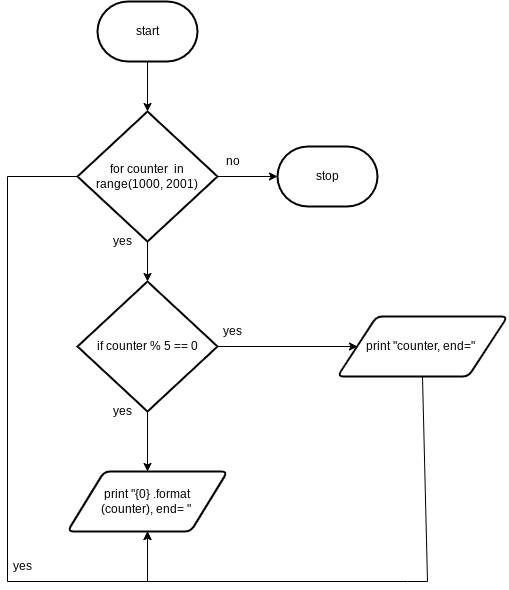

The diagram above was exported from draw.io. Its source (the exported page's mxGraphModel, read from the mxfile embedded in the PNG):
<mxGraphModel dx="572" dy="393" grid="1" gridSize="10" guides="1" tooltips="1" connect="1" arrows="1" fold="1" page="1" pageScale="1" pageWidth="827" pageHeight="1169" math="0" shadow="0">
  <root>
    <mxCell id="0" />
    <mxCell id="1" parent="0" />
    <mxCell id="13" style="edgeStyle=none;rounded=0;html=1;exitX=0.5;exitY=1;exitDx=0;exitDy=0;exitPerimeter=0;entryX=0.5;entryY=0;entryDx=0;entryDy=0;entryPerimeter=0;" edge="1" parent="1" source="2" target="3">
      <mxGeometry relative="1" as="geometry" />
    </mxCell>
    <mxCell id="2" value="start" style="strokeWidth=2;html=1;shape=mxgraph.flowchart.terminator;whiteSpace=wrap;" vertex="1" parent="1">
      <mxGeometry x="190" y="30" width="100" height="60" as="geometry" />
    </mxCell>
    <mxCell id="8" style="edgeStyle=none;html=1;exitX=1;exitY=0.5;exitDx=0;exitDy=0;exitPerimeter=0;" edge="1" parent="1" source="3" target="4">
      <mxGeometry relative="1" as="geometry" />
    </mxCell>
    <mxCell id="12" style="edgeStyle=none;html=1;exitX=0;exitY=0.5;exitDx=0;exitDy=0;exitPerimeter=0;entryX=0.5;entryY=1;entryDx=0;entryDy=0;rounded=0;" edge="1" parent="1" source="3" target="9">
      <mxGeometry relative="1" as="geometry">
        <Array as="points">
          <mxPoint x="100" y="205" />
          <mxPoint x="100" y="610" />
          <mxPoint x="240" y="610" />
        </Array>
      </mxGeometry>
    </mxCell>
    <mxCell id="15" style="edgeStyle=none;rounded=0;html=1;exitX=0.5;exitY=1;exitDx=0;exitDy=0;exitPerimeter=0;" edge="1" parent="1" source="3" target="5">
      <mxGeometry relative="1" as="geometry" />
    </mxCell>
    <mxCell id="3" value="for counter&amp;nbsp; in range(1000, 2001)" style="strokeWidth=2;html=1;shape=mxgraph.flowchart.decision;whiteSpace=wrap;" vertex="1" parent="1">
      <mxGeometry x="170" y="140" width="140" height="130" as="geometry" />
    </mxCell>
    <mxCell id="4" value="stop" style="strokeWidth=2;html=1;shape=mxgraph.flowchart.terminator;whiteSpace=wrap;" vertex="1" parent="1">
      <mxGeometry x="370" y="175" width="100" height="60" as="geometry" />
    </mxCell>
    <mxCell id="7" style="edgeStyle=none;html=1;exitX=1;exitY=0.5;exitDx=0;exitDy=0;exitPerimeter=0;" edge="1" parent="1" source="5">
      <mxGeometry relative="1" as="geometry">
        <mxPoint x="450" y="375" as="targetPoint" />
      </mxGeometry>
    </mxCell>
    <mxCell id="10" style="edgeStyle=none;html=1;exitX=0.5;exitY=1;exitDx=0;exitDy=0;exitPerimeter=0;" edge="1" parent="1" source="5" target="9">
      <mxGeometry relative="1" as="geometry" />
    </mxCell>
    <mxCell id="5" value="if counter % 5 == 0" style="strokeWidth=2;html=1;shape=mxgraph.flowchart.decision;whiteSpace=wrap;" vertex="1" parent="1">
      <mxGeometry x="170" y="310" width="140" height="130" as="geometry" />
    </mxCell>
    <mxCell id="14" style="edgeStyle=none;rounded=0;html=1;exitX=0.5;exitY=1;exitDx=0;exitDy=0;entryX=0.5;entryY=1;entryDx=0;entryDy=0;" edge="1" parent="1" source="6" target="9">
      <mxGeometry relative="1" as="geometry">
        <Array as="points">
          <mxPoint x="520" y="610" />
          <mxPoint x="500" y="610" />
          <mxPoint x="240" y="610" />
        </Array>
      </mxGeometry>
    </mxCell>
    <mxCell id="6" value="print &quot;counter, end=&quot;&amp;nbsp;" style="shape=parallelogram;html=1;strokeWidth=2;perimeter=parallelogramPerimeter;whiteSpace=wrap;rounded=1;arcSize=12;size=0.23;" vertex="1" parent="1">
      <mxGeometry x="430" y="345" width="170" height="60" as="geometry" />
    </mxCell>
    <mxCell id="9" value="print &quot;{0} .format&lt;br&gt;(counter), end= &quot;&amp;nbsp;" style="shape=parallelogram;html=1;strokeWidth=2;perimeter=parallelogramPerimeter;whiteSpace=wrap;rounded=1;arcSize=12;size=0.23;" vertex="1" parent="1">
      <mxGeometry x="160" y="500" width="160" height="60" as="geometry" />
    </mxCell>
    <mxCell id="16" value="yes" style="text;html=1;resizable=0;autosize=1;align=center;verticalAlign=middle;points=[];fillColor=none;strokeColor=none;rounded=0;" vertex="1" parent="1">
      <mxGeometry x="200" y="260" width="30" height="20" as="geometry" />
    </mxCell>
    <mxCell id="17" value="no" style="text;html=1;resizable=0;autosize=1;align=center;verticalAlign=middle;points=[];fillColor=none;strokeColor=none;rounded=0;" vertex="1" parent="1">
      <mxGeometry x="310" y="180" width="30" height="20" as="geometry" />
    </mxCell>
    <mxCell id="18" value="yes" style="text;html=1;resizable=0;autosize=1;align=center;verticalAlign=middle;points=[];fillColor=none;strokeColor=none;rounded=0;" vertex="1" parent="1">
      <mxGeometry x="310" y="350" width="30" height="20" as="geometry" />
    </mxCell>
    <mxCell id="19" value="yes" style="text;html=1;resizable=0;autosize=1;align=center;verticalAlign=middle;points=[];fillColor=none;strokeColor=none;rounded=0;" vertex="1" parent="1">
      <mxGeometry x="200" y="430" width="30" height="20" as="geometry" />
    </mxCell>
    <mxCell id="20" value="yes" style="text;html=1;resizable=0;autosize=1;align=center;verticalAlign=middle;points=[];fillColor=none;strokeColor=none;rounded=0;" vertex="1" parent="1">
      <mxGeometry x="100" y="585" width="30" height="20" as="geometry" />
    </mxCell>
  </root>
</mxGraphModel>